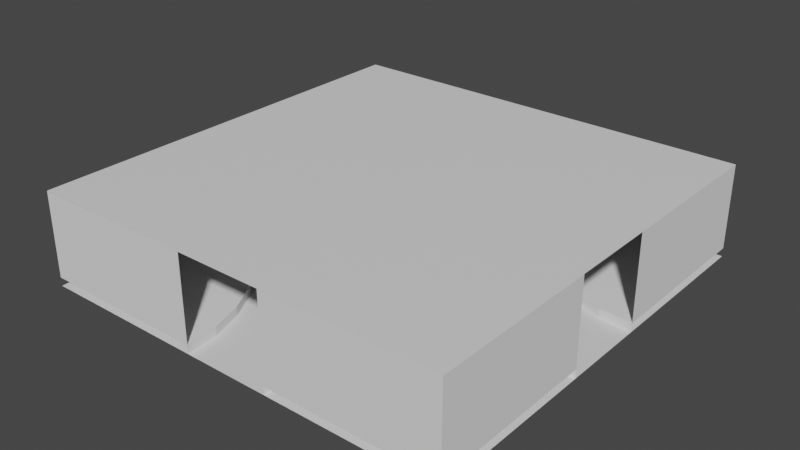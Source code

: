 # Source: PoolRoom1.blend  (saved by Blender 3.6.11; exported with 4.5.12 LTS)
import bpy
from mathutils import Matrix  # noqa: F401  (used for matrix-valued properties, if any)

bpy.ops.wm.read_factory_settings(use_empty=True)
scene = bpy.context.scene
scene.name = 'Scene'

# ---- materials (node trees are filled in below, after node groups)
mat_material_001 = bpy.data.materials.new('Material.001')
mat_material_001.use_transparent_shadow = False

# ---- material node trees
mat_material_001.use_nodes = True; mat_material_001.node_tree.nodes.clear()
_N = mat_material_001.node_tree.nodes; _L = mat_material_001.node_tree.links
n0 = _N.new('ShaderNodeBsdfPrincipled'); n0.name = 'Principled BSDF'; n0.location = (10, 300)
n0.distribution = 'GGX'
n0.subsurface_method = 'RANDOM_WALK_SKIN'
n0.inputs[3].default_value = 1.45
n0.inputs[27].default_value = (0.0, 0.0, 0.0, 1.0)
n0.inputs[28].default_value = 1.0
n1 = _N.new('ShaderNodeOutputMaterial'); n1.name = 'Material Output'; n1.location = (300, 300)
_L.new(n0.outputs[0], n1.inputs[0])
n1.is_active_output = True

# ---- world
world_world = bpy.data.worlds.new('World'); scene.world = world_world
world_world.use_nodes = True; world_world.node_tree.nodes.clear()
_N = world_world.node_tree.nodes; _L = world_world.node_tree.links
n0 = _N.new('ShaderNodeOutputWorld'); n0.name = 'World Output'; n0.location = (300, 300)
n1 = _N.new('ShaderNodeBackground'); n1.name = 'Background'; n1.location = (10, 300)
n1.inputs[0].default_value = (0.05088, 0.05088, 0.05088, 1.0)
_L.new(n1.outputs[0], n0.inputs[0])
n0.is_active_output = True
world_world.color = (0.05088, 0.05088, 0.05088)
world_world.use_sun_shadow = False
world_world.sun_shadow_jitter_overblur = 0.0

# ---- meshes
me_plane = bpy.data.meshes.new('Plane')
me_plane.from_pydata([(-25.0, -25.0, 0.0), (25.0, -25.0, 0.0), (-25.0, 25.0, 0.0), (25.0, 25.0, 0.0)], [], [(0, 1, 3, 2)])
_uv = me_plane.uv_layers.new(name='UVMap')
_uv.uv.foreach_set('vector', [0.000207, 0.9719, 0.0002069, 0.0002069, 0.9719, 0.0002069, 0.9719, 0.9719])
me_plane.materials.append(mat_material_001)
me_plane.update()
me_circle_002 = bpy.data.meshes.new('Circle.002')
me_circle_002.from_pydata([(0.0, -20.0, 0.0), (3.902, -19.62, 0.0), (7.654, -18.48, 0.0), (11.11, -16.63, 0.0), (14.14, -14.14, 0.0), (16.63, -11.11, 0.0), (18.48, -7.654, 0.0), (19.62, -3.902, 0.0), (20.0, 0.0, 0.0), (0.0, -20.0, 1.0), (3.902, -19.62, 1.0), (7.654, -18.48, 1.0), (11.11, -16.63, 1.0), (14.14, -14.14, 1.0), (16.63, -11.11, 1.0), (18.48, -7.654, 1.0), (19.62, -3.902, 1.0), (20.0, 0.0, 1.0), (0.0, 0.0, 0.0), (0.0, 0.0, 1.0), (0.0, -20.0, 11.0), (0.0, 0.0, 11.0), (20.0, 0.0, 11.0), (0.0, 0.0, 11.0)], [(0, 18)], [(10, 11, 12, 13, 14, 15, 16, 17, 19, 9), (0, 1, 10, 9), (1, 2, 11, 10), (2, 3, 12, 11), (3, 4, 13, 12), (4, 5, 14, 13), (5, 6, 15, 14), (6, 7, 16, 15), (7, 8, 17, 16), (9, 19, 21, 20), (19, 17, 22, 23)])
me_circle_002.update()
me_circle_004 = bpy.data.meshes.new('Circle.004')
me_circle_004.from_pydata([(0.0, -20.0, 0.0), (3.902, -19.62, 0.0), (7.654, -18.48, 0.0), (11.11, -16.63, 0.0), (14.14, -14.14, 0.0), (16.63, -11.11, 0.0), (18.48, -7.654, 0.0), (19.62, -3.902, 0.0), (20.0, 0.0, 0.0), (0.0, -20.0, 1.0), (3.902, -19.62, 1.0), (7.654, -18.48, 1.0), (11.11, -16.63, 1.0), (14.14, -14.14, 1.0), (16.63, -11.11, 1.0), (18.48, -7.654, 1.0), (19.62, -3.902, 1.0), (20.0, 0.0, 1.0), (0.0, 0.0, 0.0), (0.0, 0.0, 1.0), (0.0, -20.0, 11.0), (0.0, 0.0, 11.0), (20.0, 0.0, 11.0), (0.0, 0.0, 11.0)], [(0, 18)], [(10, 11, 12, 13, 14, 15, 16, 17, 19, 9), (0, 1, 10, 9), (1, 2, 11, 10), (2, 3, 12, 11), (3, 4, 13, 12), (4, 5, 14, 13), (5, 6, 15, 14), (6, 7, 16, 15), (7, 8, 17, 16), (9, 19, 21, 20), (19, 17, 22, 23)])
me_circle_004.update()
me_circle_005 = bpy.data.meshes.new('Circle.005')
me_circle_005.from_pydata([(0.0, -20.0, 0.0), (3.902, -19.62, 0.0), (7.654, -18.48, 0.0), (11.11, -16.63, 0.0), (14.14, -14.14, 0.0), (16.63, -11.11, 0.0), (18.48, -7.654, 0.0), (19.62, -3.902, 0.0), (20.0, 0.0, 0.0), (0.0, -20.0, 1.0), (3.902, -19.62, 1.0), (7.654, -18.48, 1.0), (11.11, -16.63, 1.0), (14.14, -14.14, 1.0), (16.63, -11.11, 1.0), (18.48, -7.654, 1.0), (19.62, -3.902, 1.0), (20.0, 0.0, 1.0), (0.0, 0.0, 0.0), (0.0, 0.0, 1.0), (0.0, -20.0, 11.0), (0.0, 0.0, 11.0), (20.0, 0.0, 11.0), (0.0, 0.0, 11.0)], [(0, 18)], [(10, 11, 12, 13, 14, 15, 16, 17, 19, 9), (0, 1, 10, 9), (1, 2, 11, 10), (2, 3, 12, 11), (3, 4, 13, 12), (4, 5, 14, 13), (5, 6, 15, 14), (6, 7, 16, 15), (7, 8, 17, 16), (9, 19, 21, 20), (19, 17, 22, 23)])
me_circle_005.update()
me_circle_006 = bpy.data.meshes.new('Circle.006')
me_circle_006.from_pydata([(0.0, -20.0, 0.0), (3.902, -19.62, 0.0), (7.654, -18.48, 0.0), (11.11, -16.63, 0.0), (14.14, -14.14, 0.0), (16.63, -11.11, 0.0), (18.48, -7.654, 0.0), (19.62, -3.902, 0.0), (20.0, 0.0, 0.0), (0.0, -20.0, 1.0), (3.902, -19.62, 1.0), (7.654, -18.48, 1.0), (11.11, -16.63, 1.0), (14.14, -14.14, 1.0), (16.63, -11.11, 1.0), (18.48, -7.654, 1.0), (19.62, -3.902, 1.0), (20.0, 0.0, 1.0), (0.0, 0.0, 0.0), (0.0, 0.0, 1.0), (0.0, -20.0, 11.0), (0.0, 0.0, 11.0), (20.0, 0.0, 11.0), (0.0, 0.0, 11.0)], [(0, 18)], [(10, 11, 12, 13, 14, 15, 16, 17, 19, 9), (0, 1, 10, 9), (1, 2, 11, 10), (2, 3, 12, 11), (3, 4, 13, 12), (4, 5, 14, 13), (5, 6, 15, 14), (6, 7, 16, 15), (7, 8, 17, 16), (9, 19, 21, 20), (19, 17, 22, 23)])
me_circle_006.update()
me_plane_002 = bpy.data.meshes.new('Plane.002')
me_plane_002.from_pydata([(-25.0, -25.0, 0.0), (25.0, -25.0, 0.0), (-25.0, 25.0, 0.0), (25.0, 25.0, 0.0)], [], [(0, 1, 3, 2)])
_uv = me_plane_002.uv_layers.new(name='UVMap')
_uv.uv.foreach_set('vector', [0.000207, 0.9719, 0.0002069, 0.0002069, 0.9719, 0.0002069, 0.9719, 0.9719])
me_plane_002.materials.append(mat_material_001)
me_plane_002.update()

# ---- objects
ob_celing = bpy.data.objects.new('Celing', me_plane)
ob_circle = bpy.data.objects.new('Circle', me_circle_002)
ob_circle_001 = bpy.data.objects.new('Circle.001', me_circle_004)
ob_circle_002 = bpy.data.objects.new('Circle.002', me_circle_005)
ob_circle_003 = bpy.data.objects.new('Circle.003', me_circle_006)
ob_floor = bpy.data.objects.new('Floor', me_plane_002)

# ---- transforms, parenting, visibility, modifiers, constraints
ob_celing.location = (0.0, 0.0, 11.0)
ob_celing.rotation_euler = (0.0, 3.142, 0.0)
ob_celing.scale = (50.24, 50.24, 1.0)
ob_celing.delta_scale = (0.02, 0.02, 1.0)
ob_circle.location = (-25.12, 25.12, 0.0)
ob_circle_001.location = (25.12, 25.12, 0.0)
ob_circle_001.rotation_euler = (0.0, 0.0, -1.571)
ob_circle_002.location = (-25.12, -25.12, 0.0)
ob_circle_002.rotation_euler = (0.0, 0.0, 1.571)
ob_circle_003.location = (25.12, -25.12, 0.0)
ob_circle_003.rotation_euler = (0.0, 0.0, 3.142)
ob_floor.location = (0.0, 0.0, 0.0)
ob_floor.scale = (50.24, 50.24, 1.0)
ob_floor.delta_scale = (0.02, 0.02, 1.0)

# ---- collection membership
scene.collection.objects.link(ob_celing)
scene.collection.objects.link(ob_circle)
scene.collection.objects.link(ob_circle_001)
scene.collection.objects.link(ob_circle_002)
scene.collection.objects.link(ob_circle_003)
scene.collection.objects.link(ob_floor)

# ---- scene / render settings (as saved in the file)
scene.frame_start = 1; scene.frame_end = 250; scene.frame_set(1)
scene.render.engine = 'BLENDER_EEVEE_NEXT'
scene.cycles.sampling_pattern = 'TABULATED_SOBOL'
scene.view_settings.view_transform = 'Filmic'
bpy.context.view_layer.update()

# ---- added for rendering (the .blend has no active camera and no usable light): camera, sun
cam_auto = bpy.data.cameras.new('AutoCamera')
cam_auto.lens = 50.0
cam_auto.sensor_width = 36.0
cam_auto.clip_end = 1167.43
ob_auto_camera = bpy.data.objects.new('AutoCamera', cam_auto)
scene.collection.objects.link(ob_auto_camera)
ob_auto_camera.location = (66.5205, -79.8246, 58.7164)
ob_auto_camera.rotation_euler = (1.09748, -7.21219e-08, 0.694738)
scene.camera = ob_auto_camera
light_auto_sun = bpy.data.lights.new('AutoSun', 'SUN')
light_auto_sun.energy = 3.0
light_auto_sun.angle = 0.0523599
ob_auto_sun = bpy.data.objects.new('AutoSun', light_auto_sun)
scene.collection.objects.link(ob_auto_sun)
ob_auto_sun.rotation_euler = (0.872665, 0.174533, 0.523599)
bpy.context.view_layer.update()
